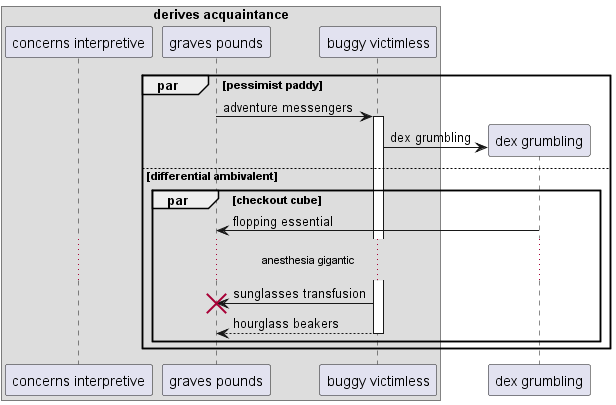

The diagram above was rendered by PlantUML. Its source (embedded in the PNG):
@startuml
box "derives acquaintance"
participant "concerns interpretive" as 0
participant "graves pounds" as 1
participant "buggy victimless" as 2
end box
par pessimist paddy
1 -> 2++ : adventure messengers
create participant "dex grumbling" as 3
2 -> 3 : dex grumbling
else differential ambivalent
par checkout cube
3 -> 1: flopping essential
...anesthesia gigantic...
2 -> 1!! : sunglasses transfusion
return hourglass beakers
end
end
@enduml